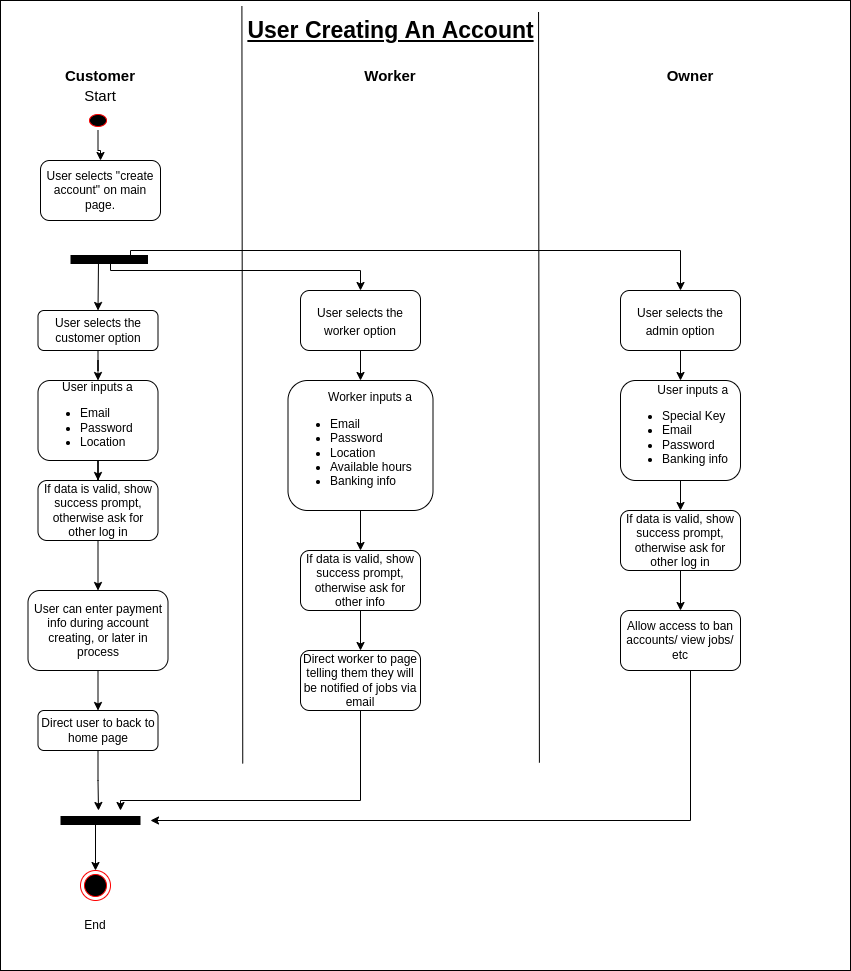

The diagram above was exported from draw.io. Its source (the exported page's mxGraphModel, read from the mxfile embedded in the PNG):
<mxGraphModel dx="1422" dy="1861" grid="1" gridSize="10" guides="1" tooltips="1" connect="1" arrows="1" fold="1" page="1" pageScale="1" pageWidth="850" pageHeight="1100" math="0" shadow="0">
  <root>
    <mxCell id="0" />
    <mxCell id="1" parent="0" />
    <mxCell id="OvVlNGalkYe3KpkSoj-C-80" value="" style="rounded=0;whiteSpace=wrap;html=1;fontSize=12;" vertex="1" parent="1">
      <mxGeometry y="-20" width="850" height="970" as="geometry" />
    </mxCell>
    <mxCell id="KlgyIzguh2hjPgkHiF-7-1" value="User selects &quot;create account&quot; on main page." style="rounded=1;whiteSpace=wrap;html=1;" parent="1" vertex="1">
      <mxGeometry x="40" y="140" width="120" height="60" as="geometry" />
    </mxCell>
    <mxCell id="OvVlNGalkYe3KpkSoj-C-1" value="&lt;font style=&quot;font-size: 23px&quot;&gt;&lt;b&gt;&lt;u&gt;User Creating An Account&lt;/u&gt;&lt;/b&gt;&lt;/font&gt;" style="text;html=1;align=center;verticalAlign=middle;resizable=0;points=[];autosize=1;strokeColor=none;fillColor=none;" vertex="1" parent="1">
      <mxGeometry x="240" width="300" height="20" as="geometry" />
    </mxCell>
    <mxCell id="OvVlNGalkYe3KpkSoj-C-13" style="edgeStyle=orthogonalEdgeStyle;rounded=0;orthogonalLoop=1;jettySize=auto;html=1;entryX=0.5;entryY=0;entryDx=0;entryDy=0;fontSize=12;" edge="1" parent="1" source="OvVlNGalkYe3KpkSoj-C-5" target="OvVlNGalkYe3KpkSoj-C-12">
      <mxGeometry relative="1" as="geometry" />
    </mxCell>
    <mxCell id="OvVlNGalkYe3KpkSoj-C-5" value="&lt;div style=&quot;text-align: right&quot;&gt;&lt;span&gt;User inputs a&lt;/span&gt;&lt;/div&gt;&lt;ul&gt;&lt;li&gt;&lt;span&gt;Email&lt;/span&gt;&lt;/li&gt;&lt;li&gt;&lt;span&gt;Password&lt;/span&gt;&lt;br&gt;&lt;/li&gt;&lt;li&gt;Location&lt;/li&gt;&lt;/ul&gt;" style="rounded=1;whiteSpace=wrap;html=1;fontSize=12;align=left;" vertex="1" parent="1">
      <mxGeometry x="37.5" y="360" width="120" height="80" as="geometry" />
    </mxCell>
    <mxCell id="OvVlNGalkYe3KpkSoj-C-15" style="edgeStyle=orthogonalEdgeStyle;rounded=0;orthogonalLoop=1;jettySize=auto;html=1;entryX=0.5;entryY=0;entryDx=0;entryDy=0;fontSize=12;" edge="1" parent="1" source="OvVlNGalkYe3KpkSoj-C-8" target="OvVlNGalkYe3KpkSoj-C-10">
      <mxGeometry relative="1" as="geometry" />
    </mxCell>
    <mxCell id="OvVlNGalkYe3KpkSoj-C-8" value="User can enter payment info during account creating, or later in process" style="rounded=1;whiteSpace=wrap;html=1;fontSize=12;" vertex="1" parent="1">
      <mxGeometry x="27.5" y="570" width="140" height="80" as="geometry" />
    </mxCell>
    <mxCell id="OvVlNGalkYe3KpkSoj-C-73" style="edgeStyle=orthogonalEdgeStyle;rounded=0;orthogonalLoop=1;jettySize=auto;html=1;fontSize=12;strokeWidth=1;" edge="1" parent="1" source="OvVlNGalkYe3KpkSoj-C-10">
      <mxGeometry relative="1" as="geometry">
        <mxPoint x="98" y="790" as="targetPoint" />
      </mxGeometry>
    </mxCell>
    <mxCell id="OvVlNGalkYe3KpkSoj-C-10" value="Direct user to back to home page" style="rounded=1;whiteSpace=wrap;html=1;fontSize=12;" vertex="1" parent="1">
      <mxGeometry x="37.5" y="690" width="120" height="40" as="geometry" />
    </mxCell>
    <mxCell id="OvVlNGalkYe3KpkSoj-C-14" style="edgeStyle=orthogonalEdgeStyle;rounded=0;orthogonalLoop=1;jettySize=auto;html=1;entryX=0.5;entryY=0;entryDx=0;entryDy=0;fontSize=12;" edge="1" parent="1" source="OvVlNGalkYe3KpkSoj-C-12" target="OvVlNGalkYe3KpkSoj-C-8">
      <mxGeometry relative="1" as="geometry" />
    </mxCell>
    <mxCell id="OvVlNGalkYe3KpkSoj-C-12" value="If data is valid, show success prompt, otherwise ask for other log in" style="rounded=1;whiteSpace=wrap;html=1;fontSize=12;" vertex="1" parent="1">
      <mxGeometry x="37.5" y="460" width="120" height="60" as="geometry" />
    </mxCell>
    <mxCell id="OvVlNGalkYe3KpkSoj-C-18" value="&lt;font style=&quot;font-size: 15px&quot;&gt;&lt;b&gt;Owner&lt;/b&gt;&lt;/font&gt;" style="text;html=1;strokeColor=none;fillColor=none;align=center;verticalAlign=middle;whiteSpace=wrap;rounded=0;fontSize=12;" vertex="1" parent="1">
      <mxGeometry x="660" y="40" width="60" height="30" as="geometry" />
    </mxCell>
    <mxCell id="OvVlNGalkYe3KpkSoj-C-19" value="&lt;b&gt;&lt;font style=&quot;font-size: 15px&quot;&gt;Customer&lt;/font&gt;&lt;/b&gt;" style="text;html=1;strokeColor=none;fillColor=none;align=center;verticalAlign=middle;whiteSpace=wrap;rounded=0;fontSize=12;" vertex="1" parent="1">
      <mxGeometry x="70" y="40" width="60" height="30" as="geometry" />
    </mxCell>
    <mxCell id="OvVlNGalkYe3KpkSoj-C-20" value="&lt;b&gt;&lt;font style=&quot;font-size: 15px&quot;&gt;Worker&lt;/font&gt;&lt;/b&gt;" style="text;html=1;strokeColor=none;fillColor=none;align=center;verticalAlign=middle;whiteSpace=wrap;rounded=0;fontSize=12;" vertex="1" parent="1">
      <mxGeometry x="360" y="40" width="60" height="30" as="geometry" />
    </mxCell>
    <mxCell id="OvVlNGalkYe3KpkSoj-C-24" value="" style="endArrow=none;html=1;rounded=0;fontSize=12;entryX=0.284;entryY=-0.006;entryDx=0;entryDy=0;entryPerimeter=0;exitX=0.285;exitY=1.004;exitDx=0;exitDy=0;exitPerimeter=0;" edge="1" parent="1">
      <mxGeometry width="50" height="50" relative="1" as="geometry">
        <mxPoint x="242.25" y="743" as="sourcePoint" />
        <mxPoint x="241.4000000000001" y="-14.5" as="targetPoint" />
      </mxGeometry>
    </mxCell>
    <mxCell id="OvVlNGalkYe3KpkSoj-C-25" value="" style="endArrow=none;html=1;rounded=0;fontSize=12;entryX=0.633;entryY=0.002;entryDx=0;entryDy=0;entryPerimeter=0;exitX=0.634;exitY=1.003;exitDx=0;exitDy=0;exitPerimeter=0;" edge="1" parent="1">
      <mxGeometry width="50" height="50" relative="1" as="geometry">
        <mxPoint x="538.9000000000001" y="742.25" as="sourcePoint" />
        <mxPoint x="538.05" y="-8.5" as="targetPoint" />
      </mxGeometry>
    </mxCell>
    <mxCell id="OvVlNGalkYe3KpkSoj-C-27" value="Start" style="text;html=1;strokeColor=none;fillColor=none;align=center;verticalAlign=middle;whiteSpace=wrap;rounded=0;fontSize=15;" vertex="1" parent="1">
      <mxGeometry x="70" y="60" width="60" height="30" as="geometry" />
    </mxCell>
    <mxCell id="OvVlNGalkYe3KpkSoj-C-31" style="edgeStyle=orthogonalEdgeStyle;rounded=0;orthogonalLoop=1;jettySize=auto;html=1;fontSize=15;" edge="1" parent="1" source="OvVlNGalkYe3KpkSoj-C-28" target="KlgyIzguh2hjPgkHiF-7-1">
      <mxGeometry relative="1" as="geometry" />
    </mxCell>
    <mxCell id="OvVlNGalkYe3KpkSoj-C-28" value="" style="ellipse;html=1;shape=startState;fillColor=#000000;strokeColor=#ff0000;fontSize=15;" vertex="1" parent="1">
      <mxGeometry x="85" y="90" width="25" height="20" as="geometry" />
    </mxCell>
    <mxCell id="OvVlNGalkYe3KpkSoj-C-52" style="edgeStyle=orthogonalEdgeStyle;rounded=0;orthogonalLoop=1;jettySize=auto;html=1;fontSize=12;" edge="1" parent="1" source="OvVlNGalkYe3KpkSoj-C-35" target="OvVlNGalkYe3KpkSoj-C-51">
      <mxGeometry relative="1" as="geometry" />
    </mxCell>
    <mxCell id="OvVlNGalkYe3KpkSoj-C-70" style="edgeStyle=orthogonalEdgeStyle;rounded=0;orthogonalLoop=1;jettySize=auto;html=1;fontSize=12;strokeWidth=1;entryX=0.5;entryY=0;entryDx=0;entryDy=0;" edge="1" parent="1" target="OvVlNGalkYe3KpkSoj-C-35">
      <mxGeometry relative="1" as="geometry">
        <mxPoint x="120" y="240" as="sourcePoint" />
        <Array as="points">
          <mxPoint x="110" y="240" />
          <mxPoint x="110" y="250" />
          <mxPoint x="360" y="250" />
        </Array>
      </mxGeometry>
    </mxCell>
    <mxCell id="OvVlNGalkYe3KpkSoj-C-35" value="&lt;font style=&quot;font-size: 12px&quot;&gt;User selects the worker option&lt;/font&gt;" style="rounded=1;whiteSpace=wrap;html=1;fontSize=15;" vertex="1" parent="1">
      <mxGeometry x="300" y="270" width="120" height="60" as="geometry" />
    </mxCell>
    <mxCell id="OvVlNGalkYe3KpkSoj-C-54" style="edgeStyle=orthogonalEdgeStyle;rounded=0;orthogonalLoop=1;jettySize=auto;html=1;entryX=0.5;entryY=0;entryDx=0;entryDy=0;fontSize=12;" edge="1" parent="1" source="OvVlNGalkYe3KpkSoj-C-36" target="OvVlNGalkYe3KpkSoj-C-53">
      <mxGeometry relative="1" as="geometry" />
    </mxCell>
    <mxCell id="OvVlNGalkYe3KpkSoj-C-71" style="edgeStyle=orthogonalEdgeStyle;rounded=0;orthogonalLoop=1;jettySize=auto;html=1;exitX=0.25;exitY=0;exitDx=0;exitDy=0;fontSize=12;strokeWidth=1;entryX=0.5;entryY=0;entryDx=0;entryDy=0;" edge="1" parent="1" target="OvVlNGalkYe3KpkSoj-C-36">
      <mxGeometry relative="1" as="geometry">
        <mxPoint x="130" y="240" as="sourcePoint" />
        <Array as="points">
          <mxPoint x="130" y="230" />
          <mxPoint x="680" y="230" />
        </Array>
      </mxGeometry>
    </mxCell>
    <mxCell id="OvVlNGalkYe3KpkSoj-C-36" value="&lt;font style=&quot;font-size: 12px&quot;&gt;User selects the admin option&lt;/font&gt;" style="rounded=1;whiteSpace=wrap;html=1;fontSize=15;" vertex="1" parent="1">
      <mxGeometry x="620" y="270" width="120" height="60" as="geometry" />
    </mxCell>
    <mxCell id="OvVlNGalkYe3KpkSoj-C-48" style="edgeStyle=orthogonalEdgeStyle;rounded=0;orthogonalLoop=1;jettySize=auto;html=1;entryX=0.5;entryY=0;entryDx=0;entryDy=0;fontSize=17;" edge="1" parent="1" source="OvVlNGalkYe3KpkSoj-C-46" target="OvVlNGalkYe3KpkSoj-C-5">
      <mxGeometry relative="1" as="geometry" />
    </mxCell>
    <mxCell id="OvVlNGalkYe3KpkSoj-C-46" value="User selects the customer option" style="whiteSpace=wrap;html=1;rounded=1;" vertex="1" parent="1">
      <mxGeometry x="37.5" y="290" width="120" height="40" as="geometry" />
    </mxCell>
    <mxCell id="OvVlNGalkYe3KpkSoj-C-57" style="edgeStyle=orthogonalEdgeStyle;rounded=0;orthogonalLoop=1;jettySize=auto;html=1;fontSize=12;" edge="1" parent="1" source="OvVlNGalkYe3KpkSoj-C-51" target="OvVlNGalkYe3KpkSoj-C-55">
      <mxGeometry relative="1" as="geometry" />
    </mxCell>
    <mxCell id="OvVlNGalkYe3KpkSoj-C-51" value="&lt;div style=&quot;text-align: right&quot;&gt;&lt;span&gt;Worker inputs a&lt;/span&gt;&lt;/div&gt;&lt;ul&gt;&lt;li&gt;Email&lt;/li&gt;&lt;li&gt;Password&lt;/li&gt;&lt;li&gt;Location&lt;/li&gt;&lt;li&gt;Available hours&lt;/li&gt;&lt;li&gt;Banking info&lt;/li&gt;&lt;/ul&gt;" style="rounded=1;whiteSpace=wrap;html=1;fontSize=12;align=left;" vertex="1" parent="1">
      <mxGeometry x="287.5" y="360" width="145" height="130" as="geometry" />
    </mxCell>
    <mxCell id="OvVlNGalkYe3KpkSoj-C-58" style="edgeStyle=orthogonalEdgeStyle;rounded=0;orthogonalLoop=1;jettySize=auto;html=1;fontSize=12;" edge="1" parent="1" source="OvVlNGalkYe3KpkSoj-C-53" target="OvVlNGalkYe3KpkSoj-C-56">
      <mxGeometry relative="1" as="geometry" />
    </mxCell>
    <mxCell id="OvVlNGalkYe3KpkSoj-C-53" value="&lt;div style=&quot;text-align: right&quot;&gt;&lt;span&gt;User inputs a&lt;/span&gt;&lt;/div&gt;&lt;ul&gt;&lt;li&gt;Special Key&lt;/li&gt;&lt;li&gt;Email&lt;/li&gt;&lt;li&gt;Password&lt;/li&gt;&lt;li&gt;Banking info&lt;/li&gt;&lt;/ul&gt;" style="rounded=1;whiteSpace=wrap;html=1;fontSize=12;align=left;" vertex="1" parent="1">
      <mxGeometry x="620" y="360" width="120" height="100" as="geometry" />
    </mxCell>
    <mxCell id="OvVlNGalkYe3KpkSoj-C-62" value="" style="edgeStyle=orthogonalEdgeStyle;rounded=0;orthogonalLoop=1;jettySize=auto;html=1;fontSize=12;" edge="1" parent="1" source="OvVlNGalkYe3KpkSoj-C-55" target="OvVlNGalkYe3KpkSoj-C-61">
      <mxGeometry relative="1" as="geometry" />
    </mxCell>
    <mxCell id="OvVlNGalkYe3KpkSoj-C-55" value="If data is valid, show success prompt, otherwise ask for other info" style="rounded=1;whiteSpace=wrap;html=1;fontSize=12;" vertex="1" parent="1">
      <mxGeometry x="300" y="530" width="120" height="60" as="geometry" />
    </mxCell>
    <mxCell id="OvVlNGalkYe3KpkSoj-C-65" value="" style="edgeStyle=orthogonalEdgeStyle;rounded=0;orthogonalLoop=1;jettySize=auto;html=1;fontSize=12;" edge="1" parent="1" source="OvVlNGalkYe3KpkSoj-C-56" target="OvVlNGalkYe3KpkSoj-C-64">
      <mxGeometry relative="1" as="geometry" />
    </mxCell>
    <mxCell id="OvVlNGalkYe3KpkSoj-C-56" value="If data is valid, show success prompt, otherwise ask for other log in" style="rounded=1;whiteSpace=wrap;html=1;fontSize=12;" vertex="1" parent="1">
      <mxGeometry x="620" y="490" width="120" height="60" as="geometry" />
    </mxCell>
    <mxCell id="OvVlNGalkYe3KpkSoj-C-74" style="edgeStyle=orthogonalEdgeStyle;rounded=0;orthogonalLoop=1;jettySize=auto;html=1;fontSize=12;strokeWidth=1;" edge="1" parent="1" source="OvVlNGalkYe3KpkSoj-C-61">
      <mxGeometry relative="1" as="geometry">
        <mxPoint x="120" y="790" as="targetPoint" />
        <Array as="points">
          <mxPoint x="360" y="780" />
          <mxPoint x="120" y="780" />
        </Array>
      </mxGeometry>
    </mxCell>
    <mxCell id="OvVlNGalkYe3KpkSoj-C-61" value="Direct worker to page telling them they will be notified of jobs via email" style="whiteSpace=wrap;html=1;rounded=1;" vertex="1" parent="1">
      <mxGeometry x="300" y="630" width="120" height="60" as="geometry" />
    </mxCell>
    <mxCell id="OvVlNGalkYe3KpkSoj-C-75" style="edgeStyle=orthogonalEdgeStyle;rounded=0;orthogonalLoop=1;jettySize=auto;html=1;fontSize=12;strokeWidth=1;" edge="1" parent="1" source="OvVlNGalkYe3KpkSoj-C-64">
      <mxGeometry relative="1" as="geometry">
        <mxPoint x="150" y="800" as="targetPoint" />
        <Array as="points">
          <mxPoint x="690" y="800" />
          <mxPoint x="150" y="800" />
        </Array>
      </mxGeometry>
    </mxCell>
    <mxCell id="OvVlNGalkYe3KpkSoj-C-64" value="Allow access to ban accounts/ view jobs/ etc" style="whiteSpace=wrap;html=1;rounded=1;" vertex="1" parent="1">
      <mxGeometry x="620" y="590" width="120" height="60" as="geometry" />
    </mxCell>
    <mxCell id="OvVlNGalkYe3KpkSoj-C-67" value="" style="shape=link;html=1;rounded=0;fontSize=12;strokeWidth=7;width=-4;" edge="1" parent="1">
      <mxGeometry width="100" relative="1" as="geometry">
        <mxPoint x="70" y="239" as="sourcePoint" />
        <mxPoint x="147.5" y="239" as="targetPoint" />
      </mxGeometry>
    </mxCell>
    <mxCell id="OvVlNGalkYe3KpkSoj-C-69" value="" style="endArrow=classic;html=1;rounded=0;fontSize=12;strokeWidth=1;entryX=0.5;entryY=0;entryDx=0;entryDy=0;" edge="1" parent="1" target="OvVlNGalkYe3KpkSoj-C-46">
      <mxGeometry width="50" height="50" relative="1" as="geometry">
        <mxPoint x="98" y="240" as="sourcePoint" />
        <mxPoint x="157.5" y="230" as="targetPoint" />
      </mxGeometry>
    </mxCell>
    <mxCell id="OvVlNGalkYe3KpkSoj-C-72" value="" style="shape=link;html=1;rounded=0;fontSize=12;strokeWidth=7;width=-4;" edge="1" parent="1">
      <mxGeometry width="100" relative="1" as="geometry">
        <mxPoint x="60" y="800" as="sourcePoint" />
        <mxPoint x="140" y="800" as="targetPoint" />
      </mxGeometry>
    </mxCell>
    <mxCell id="OvVlNGalkYe3KpkSoj-C-76" value="" style="ellipse;html=1;shape=endState;fillColor=#000000;strokeColor=#ff0000;fontSize=12;" vertex="1" parent="1">
      <mxGeometry x="80" y="850" width="30" height="30" as="geometry" />
    </mxCell>
    <mxCell id="OvVlNGalkYe3KpkSoj-C-77" value="" style="endArrow=classic;html=1;rounded=0;fontSize=12;strokeWidth=1;entryX=0.5;entryY=0;entryDx=0;entryDy=0;" edge="1" parent="1" target="OvVlNGalkYe3KpkSoj-C-76">
      <mxGeometry width="50" height="50" relative="1" as="geometry">
        <mxPoint x="95" y="800" as="sourcePoint" />
        <mxPoint x="90" y="830" as="targetPoint" />
      </mxGeometry>
    </mxCell>
    <mxCell id="OvVlNGalkYe3KpkSoj-C-78" value="End" style="text;html=1;strokeColor=none;fillColor=none;align=center;verticalAlign=middle;whiteSpace=wrap;rounded=0;fontSize=12;" vertex="1" parent="1">
      <mxGeometry x="65" y="890" width="60" height="30" as="geometry" />
    </mxCell>
  </root>
</mxGraphModel>